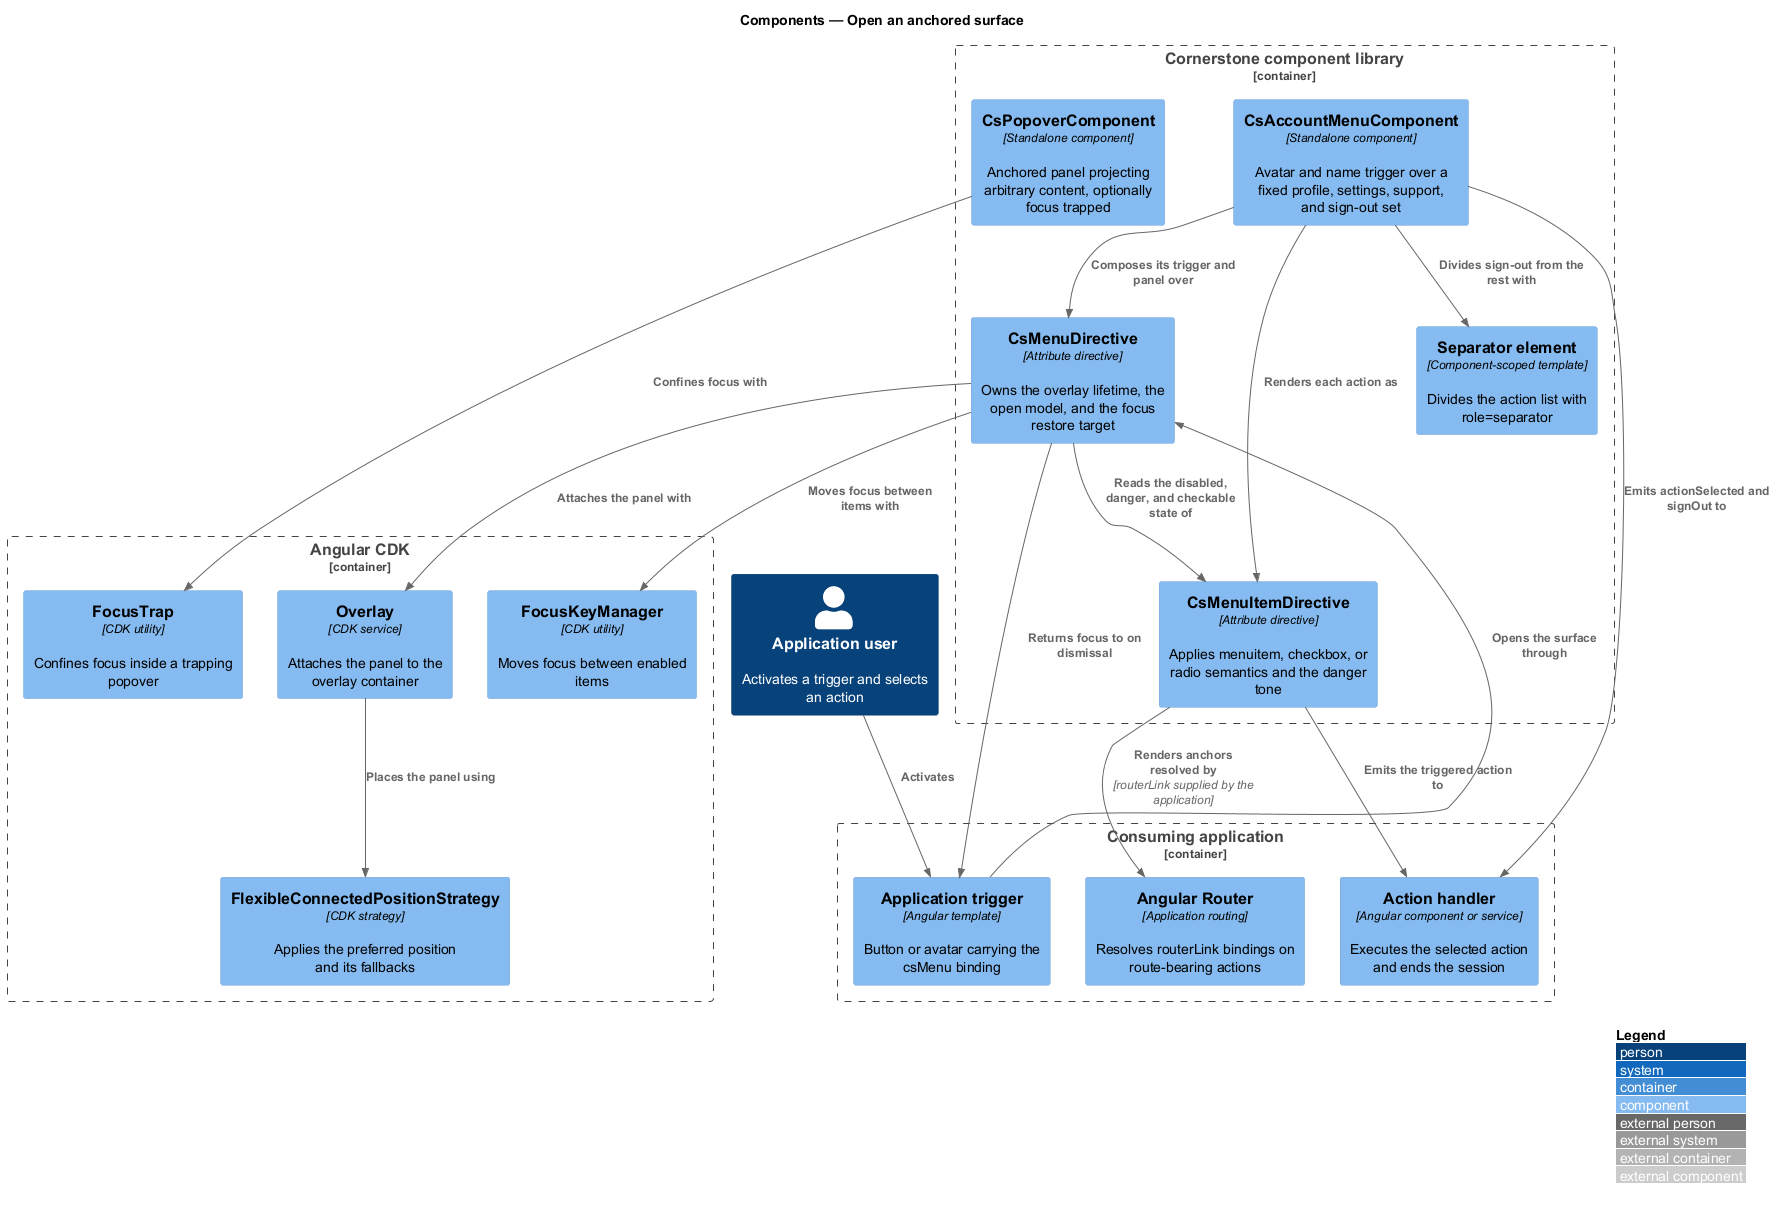

The diagram above was rendered by PlantUML. Its source (embedded in the PNG):
@startuml
!include <C4/C4_Component>
LAYOUT_WITH_LEGEND()
title Components — Open an anchored surface

Person(user, "Application user", "Activates a trigger and selects an action")

Container_Boundary(lib, "Cornerstone component library") {
  Component(menu, "CsMenuDirective", "Attribute directive", "Owns the overlay lifetime, the open model, and the focus restore target")
  Component(item, "CsMenuItemDirective", "Attribute directive", "Applies menuitem, checkbox, or radio semantics and the danger tone")
  Component(popover, "CsPopoverComponent", "Standalone component", "Anchored panel projecting arbitrary content, optionally focus trapped")
  Component(account, "CsAccountMenuComponent", "Standalone component", "Avatar and name trigger over a fixed profile, settings, support, and sign-out set")
  Component(sep, "Separator element", "Component-scoped template", "Divides the action list with role=separator")
}

Container_Boundary(appb, "Consuming application") {
  Component(trigger, "Application trigger", "Angular template", "Button or avatar carrying the csMenu binding")
  Component(handler, "Action handler", "Angular component or service", "Executes the selected action and ends the session")
  Component(router, "Angular Router", "Application routing", "Resolves routerLink bindings on route-bearing actions")
}

Container_Boundary(cdkb, "Angular CDK") {
  Component(overlay, "Overlay", "CDK service", "Attaches the panel to the overlay container")
  Component(pos, "FlexibleConnectedPositionStrategy", "CDK strategy", "Applies the preferred position and its fallbacks")
  Component(keys, "FocusKeyManager", "CDK utility", "Moves focus between enabled items")
  Component(trap, "FocusTrap", "CDK utility", "Confines focus inside a trapping popover")
}

Rel(user, trigger, "Activates")
Rel(trigger, menu, "Opens the surface through")
Rel(menu, overlay, "Attaches the panel with")
Rel(overlay, pos, "Places the panel using")
Rel(menu, keys, "Moves focus between items with")
Rel(popover, trap, "Confines focus with")
Rel(account, menu, "Composes its trigger and panel over")
Rel(account, item, "Renders each action as")
Rel(account, sep, "Divides sign-out from the rest with")
Rel(menu, item, "Reads the disabled, danger, and checkable state of")
Rel(item, handler, "Emits the triggered action to")
Rel(account, handler, "Emits actionSelected and signOut to")
Rel(item, router, "Renders anchors resolved by", "routerLink supplied by the application")
Rel(menu, trigger, "Returns focus to on dismissal")
@enduml